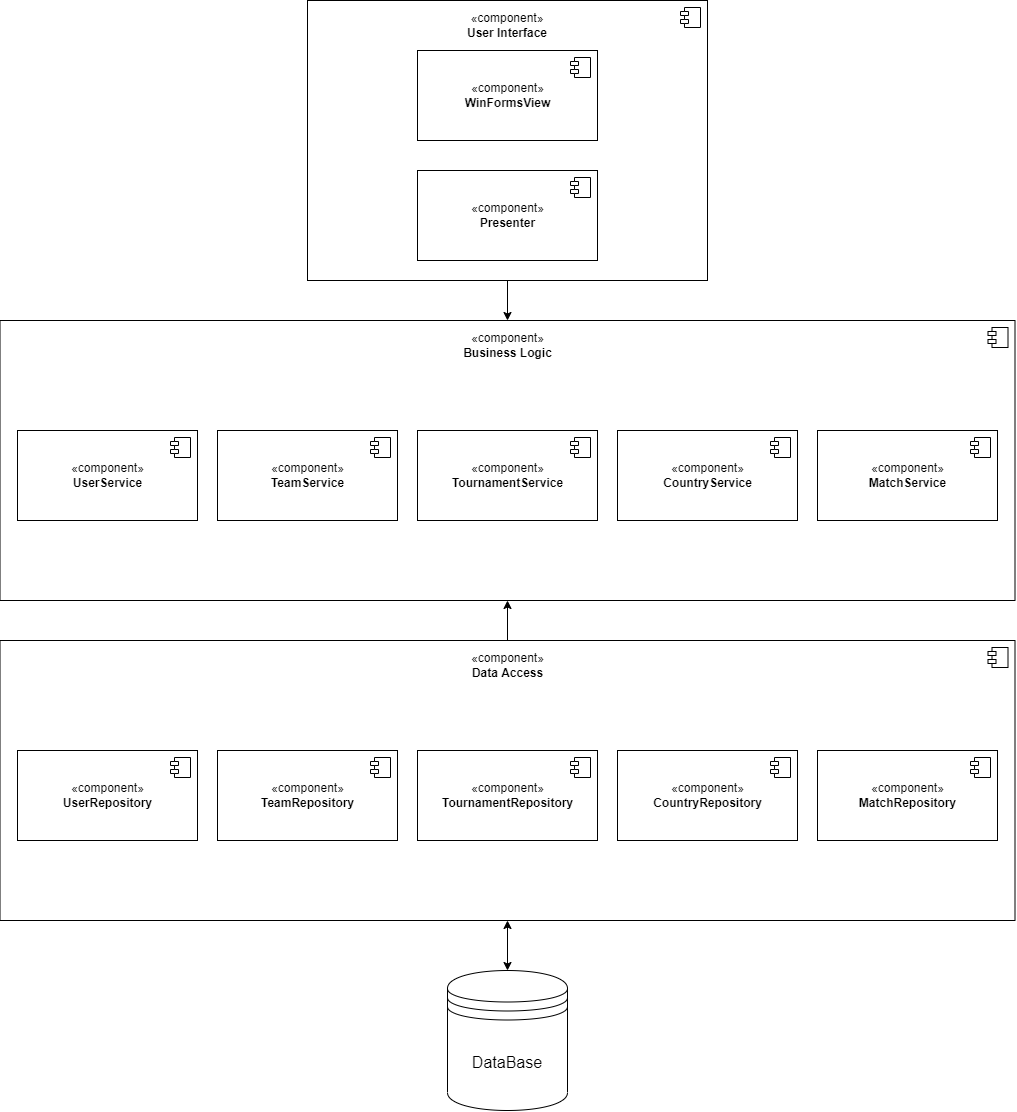

The diagram above was exported from draw.io. Its source (the exported page's mxGraphModel, read from the mxfile embedded in the PNG):
<mxGraphModel dx="2676" dy="1262" grid="1" gridSize="10" guides="1" tooltips="1" connect="1" arrows="1" fold="1" page="1" pageScale="1" pageWidth="827" pageHeight="1169" math="0" shadow="0">
  <root>
    <mxCell id="0" />
    <mxCell id="1" parent="0" />
    <mxCell id="NRxe5A1Hr5nrGaaaIRJ7-43" style="edgeStyle=none;rounded=0;html=1;exitX=0.5;exitY=1;exitDx=0;exitDy=0;entryX=0.5;entryY=0;entryDx=0;entryDy=0;strokeWidth=1;fontColor=default;" edge="1" parent="1" source="NRxe5A1Hr5nrGaaaIRJ7-10" target="NRxe5A1Hr5nrGaaaIRJ7-17">
      <mxGeometry relative="1" as="geometry" />
    </mxCell>
    <mxCell id="NRxe5A1Hr5nrGaaaIRJ7-10" value="" style="html=1;dropTarget=0;labelBackgroundColor=none;fontColor=default;" vertex="1" parent="1">
      <mxGeometry x="270" y="40" width="400" height="280" as="geometry" />
    </mxCell>
    <mxCell id="NRxe5A1Hr5nrGaaaIRJ7-11" value="" style="shape=module;jettyWidth=8;jettyHeight=4;labelBackgroundColor=#000000;" vertex="1" parent="NRxe5A1Hr5nrGaaaIRJ7-10">
      <mxGeometry x="1" width="20" height="20" relative="1" as="geometry">
        <mxPoint x="-27" y="7" as="offset" />
      </mxGeometry>
    </mxCell>
    <mxCell id="NRxe5A1Hr5nrGaaaIRJ7-12" value="&lt;span style=&quot;&quot;&gt;«component»&lt;br&gt;&lt;b&gt;User Interface&lt;/b&gt;&lt;br&gt;&lt;/span&gt;" style="text;html=1;strokeColor=none;fillColor=none;align=center;verticalAlign=middle;whiteSpace=wrap;rounded=0;labelBackgroundColor=none;fontColor=default;" vertex="1" parent="1">
      <mxGeometry x="425" y="50" width="90" height="30" as="geometry" />
    </mxCell>
    <mxCell id="NRxe5A1Hr5nrGaaaIRJ7-13" value="«component»&lt;br&gt;&lt;b&gt;WinFormsView&lt;/b&gt;" style="html=1;dropTarget=0;labelBackgroundColor=none;fontColor=default;" vertex="1" parent="1">
      <mxGeometry x="380" y="90" width="180" height="90" as="geometry" />
    </mxCell>
    <mxCell id="NRxe5A1Hr5nrGaaaIRJ7-14" value="" style="shape=module;jettyWidth=8;jettyHeight=4;labelBackgroundColor=none;fontColor=default;" vertex="1" parent="NRxe5A1Hr5nrGaaaIRJ7-13">
      <mxGeometry x="1" width="20" height="20" relative="1" as="geometry">
        <mxPoint x="-27" y="7" as="offset" />
      </mxGeometry>
    </mxCell>
    <mxCell id="NRxe5A1Hr5nrGaaaIRJ7-15" value="«component»&lt;br&gt;&lt;b&gt;Presenter&lt;/b&gt;" style="html=1;dropTarget=0;labelBackgroundColor=none;fontColor=default;" vertex="1" parent="1">
      <mxGeometry x="380" y="210" width="180" height="90" as="geometry" />
    </mxCell>
    <mxCell id="NRxe5A1Hr5nrGaaaIRJ7-16" value="" style="shape=module;jettyWidth=8;jettyHeight=4;labelBackgroundColor=none;fontColor=default;" vertex="1" parent="NRxe5A1Hr5nrGaaaIRJ7-15">
      <mxGeometry x="1" width="20" height="20" relative="1" as="geometry">
        <mxPoint x="-27" y="7" as="offset" />
      </mxGeometry>
    </mxCell>
    <mxCell id="NRxe5A1Hr5nrGaaaIRJ7-17" value="" style="html=1;dropTarget=0;labelBackgroundColor=none;fontColor=default;" vertex="1" parent="1">
      <mxGeometry x="-37.5" y="360" width="1015" height="280" as="geometry" />
    </mxCell>
    <mxCell id="NRxe5A1Hr5nrGaaaIRJ7-18" value="" style="shape=module;jettyWidth=8;jettyHeight=4;labelBackgroundColor=#000000;" vertex="1" parent="NRxe5A1Hr5nrGaaaIRJ7-17">
      <mxGeometry x="1" width="20" height="20" relative="1" as="geometry">
        <mxPoint x="-27" y="7" as="offset" />
      </mxGeometry>
    </mxCell>
    <mxCell id="NRxe5A1Hr5nrGaaaIRJ7-19" value="&lt;span style=&quot;&quot;&gt;«component»&lt;br&gt;&lt;b&gt;Business Logic&lt;/b&gt;&lt;br&gt;&lt;/span&gt;" style="text;html=1;strokeColor=none;fillColor=none;align=center;verticalAlign=middle;whiteSpace=wrap;rounded=0;labelBackgroundColor=none;fontColor=default;" vertex="1" parent="1">
      <mxGeometry x="417.5" y="370" width="105" height="30" as="geometry" />
    </mxCell>
    <mxCell id="NRxe5A1Hr5nrGaaaIRJ7-20" value="«component»&lt;br&gt;&lt;b&gt;UserService&lt;/b&gt;" style="html=1;dropTarget=0;labelBackgroundColor=none;fontColor=default;" vertex="1" parent="1">
      <mxGeometry x="-20" y="470" width="180" height="90" as="geometry" />
    </mxCell>
    <mxCell id="NRxe5A1Hr5nrGaaaIRJ7-21" value="" style="shape=module;jettyWidth=8;jettyHeight=4;labelBackgroundColor=none;fontColor=default;" vertex="1" parent="NRxe5A1Hr5nrGaaaIRJ7-20">
      <mxGeometry x="1" width="20" height="20" relative="1" as="geometry">
        <mxPoint x="-27" y="7" as="offset" />
      </mxGeometry>
    </mxCell>
    <mxCell id="NRxe5A1Hr5nrGaaaIRJ7-22" value="«component»&lt;br&gt;&lt;b&gt;TeamService&lt;/b&gt;" style="html=1;dropTarget=0;labelBackgroundColor=none;fontColor=default;" vertex="1" parent="1">
      <mxGeometry x="180" y="470" width="180" height="90" as="geometry" />
    </mxCell>
    <mxCell id="NRxe5A1Hr5nrGaaaIRJ7-23" value="" style="shape=module;jettyWidth=8;jettyHeight=4;labelBackgroundColor=none;fontColor=default;" vertex="1" parent="NRxe5A1Hr5nrGaaaIRJ7-22">
      <mxGeometry x="1" width="20" height="20" relative="1" as="geometry">
        <mxPoint x="-27" y="7" as="offset" />
      </mxGeometry>
    </mxCell>
    <mxCell id="NRxe5A1Hr5nrGaaaIRJ7-24" value="«component»&lt;br&gt;&lt;b&gt;TournamentService&lt;/b&gt;" style="html=1;dropTarget=0;labelBackgroundColor=none;fontColor=default;" vertex="1" parent="1">
      <mxGeometry x="380" y="470" width="180" height="90" as="geometry" />
    </mxCell>
    <mxCell id="NRxe5A1Hr5nrGaaaIRJ7-25" value="" style="shape=module;jettyWidth=8;jettyHeight=4;labelBackgroundColor=none;fontColor=default;" vertex="1" parent="NRxe5A1Hr5nrGaaaIRJ7-24">
      <mxGeometry x="1" width="20" height="20" relative="1" as="geometry">
        <mxPoint x="-27" y="7" as="offset" />
      </mxGeometry>
    </mxCell>
    <mxCell id="NRxe5A1Hr5nrGaaaIRJ7-26" value="«component»&lt;br&gt;&lt;b&gt;CountryService&lt;/b&gt;" style="html=1;dropTarget=0;labelBackgroundColor=none;fontColor=default;" vertex="1" parent="1">
      <mxGeometry x="580" y="470" width="180" height="90" as="geometry" />
    </mxCell>
    <mxCell id="NRxe5A1Hr5nrGaaaIRJ7-27" value="" style="shape=module;jettyWidth=8;jettyHeight=4;labelBackgroundColor=none;fontColor=default;" vertex="1" parent="NRxe5A1Hr5nrGaaaIRJ7-26">
      <mxGeometry x="1" width="20" height="20" relative="1" as="geometry">
        <mxPoint x="-27" y="7" as="offset" />
      </mxGeometry>
    </mxCell>
    <mxCell id="NRxe5A1Hr5nrGaaaIRJ7-28" value="«component»&lt;br&gt;&lt;b&gt;MatchService&lt;/b&gt;" style="html=1;dropTarget=0;labelBackgroundColor=none;fontColor=default;" vertex="1" parent="1">
      <mxGeometry x="780" y="470" width="180" height="90" as="geometry" />
    </mxCell>
    <mxCell id="NRxe5A1Hr5nrGaaaIRJ7-29" value="" style="shape=module;jettyWidth=8;jettyHeight=4;labelBackgroundColor=none;fontColor=default;" vertex="1" parent="NRxe5A1Hr5nrGaaaIRJ7-28">
      <mxGeometry x="1" width="20" height="20" relative="1" as="geometry">
        <mxPoint x="-27" y="7" as="offset" />
      </mxGeometry>
    </mxCell>
    <mxCell id="NRxe5A1Hr5nrGaaaIRJ7-44" style="edgeStyle=none;rounded=0;html=1;exitX=0.5;exitY=0;exitDx=0;exitDy=0;entryX=0.5;entryY=1;entryDx=0;entryDy=0;strokeWidth=1;fontColor=default;" edge="1" parent="1" source="NRxe5A1Hr5nrGaaaIRJ7-30" target="NRxe5A1Hr5nrGaaaIRJ7-17">
      <mxGeometry relative="1" as="geometry" />
    </mxCell>
    <mxCell id="NRxe5A1Hr5nrGaaaIRJ7-47" style="edgeStyle=none;rounded=0;html=1;exitX=0.5;exitY=1;exitDx=0;exitDy=0;entryX=0.5;entryY=0;entryDx=0;entryDy=0;strokeWidth=1;fontSize=16;fontColor=default;startArrow=classic;startFill=1;" edge="1" parent="1" source="NRxe5A1Hr5nrGaaaIRJ7-30" target="NRxe5A1Hr5nrGaaaIRJ7-46">
      <mxGeometry relative="1" as="geometry" />
    </mxCell>
    <mxCell id="NRxe5A1Hr5nrGaaaIRJ7-30" value="" style="html=1;dropTarget=0;labelBackgroundColor=none;fontColor=default;" vertex="1" parent="1">
      <mxGeometry x="-37.5" y="680" width="1015" height="280" as="geometry" />
    </mxCell>
    <mxCell id="NRxe5A1Hr5nrGaaaIRJ7-31" value="" style="shape=module;jettyWidth=8;jettyHeight=4;labelBackgroundColor=#000000;" vertex="1" parent="NRxe5A1Hr5nrGaaaIRJ7-30">
      <mxGeometry x="1" width="20" height="20" relative="1" as="geometry">
        <mxPoint x="-27" y="7" as="offset" />
      </mxGeometry>
    </mxCell>
    <mxCell id="NRxe5A1Hr5nrGaaaIRJ7-32" value="&lt;span style=&quot;&quot;&gt;«component»&lt;br&gt;&lt;b&gt;Data Access&lt;/b&gt;&lt;br&gt;&lt;/span&gt;" style="text;html=1;strokeColor=none;fillColor=none;align=center;verticalAlign=middle;whiteSpace=wrap;rounded=0;labelBackgroundColor=none;fontColor=default;" vertex="1" parent="1">
      <mxGeometry x="417.5" y="690" width="105" height="30" as="geometry" />
    </mxCell>
    <mxCell id="NRxe5A1Hr5nrGaaaIRJ7-33" value="«component»&lt;br&gt;&lt;b&gt;UserRepository&lt;/b&gt;" style="html=1;dropTarget=0;labelBackgroundColor=none;fontColor=default;" vertex="1" parent="1">
      <mxGeometry x="-20" y="790" width="180" height="90" as="geometry" />
    </mxCell>
    <mxCell id="NRxe5A1Hr5nrGaaaIRJ7-34" value="" style="shape=module;jettyWidth=8;jettyHeight=4;labelBackgroundColor=none;fontColor=default;" vertex="1" parent="NRxe5A1Hr5nrGaaaIRJ7-33">
      <mxGeometry x="1" width="20" height="20" relative="1" as="geometry">
        <mxPoint x="-27" y="7" as="offset" />
      </mxGeometry>
    </mxCell>
    <mxCell id="NRxe5A1Hr5nrGaaaIRJ7-35" value="«component»&lt;br&gt;&lt;b&gt;Team&lt;/b&gt;&lt;b&gt;Repository&lt;/b&gt;" style="html=1;dropTarget=0;labelBackgroundColor=none;fontColor=default;" vertex="1" parent="1">
      <mxGeometry x="180" y="790" width="180" height="90" as="geometry" />
    </mxCell>
    <mxCell id="NRxe5A1Hr5nrGaaaIRJ7-36" value="" style="shape=module;jettyWidth=8;jettyHeight=4;labelBackgroundColor=none;fontColor=default;" vertex="1" parent="NRxe5A1Hr5nrGaaaIRJ7-35">
      <mxGeometry x="1" width="20" height="20" relative="1" as="geometry">
        <mxPoint x="-27" y="7" as="offset" />
      </mxGeometry>
    </mxCell>
    <mxCell id="NRxe5A1Hr5nrGaaaIRJ7-37" value="«component»&lt;br&gt;&lt;b&gt;Tournament&lt;/b&gt;&lt;b&gt;Repository&lt;/b&gt;" style="html=1;dropTarget=0;labelBackgroundColor=none;fontColor=default;" vertex="1" parent="1">
      <mxGeometry x="380" y="790" width="180" height="90" as="geometry" />
    </mxCell>
    <mxCell id="NRxe5A1Hr5nrGaaaIRJ7-38" value="" style="shape=module;jettyWidth=8;jettyHeight=4;labelBackgroundColor=none;fontColor=default;" vertex="1" parent="NRxe5A1Hr5nrGaaaIRJ7-37">
      <mxGeometry x="1" width="20" height="20" relative="1" as="geometry">
        <mxPoint x="-27" y="7" as="offset" />
      </mxGeometry>
    </mxCell>
    <mxCell id="NRxe5A1Hr5nrGaaaIRJ7-39" value="«component»&lt;br&gt;&lt;b&gt;Country&lt;/b&gt;&lt;b&gt;Repository&lt;/b&gt;" style="html=1;dropTarget=0;labelBackgroundColor=none;fontColor=default;" vertex="1" parent="1">
      <mxGeometry x="580" y="790" width="180" height="90" as="geometry" />
    </mxCell>
    <mxCell id="NRxe5A1Hr5nrGaaaIRJ7-40" value="" style="shape=module;jettyWidth=8;jettyHeight=4;labelBackgroundColor=none;fontColor=default;" vertex="1" parent="NRxe5A1Hr5nrGaaaIRJ7-39">
      <mxGeometry x="1" width="20" height="20" relative="1" as="geometry">
        <mxPoint x="-27" y="7" as="offset" />
      </mxGeometry>
    </mxCell>
    <mxCell id="NRxe5A1Hr5nrGaaaIRJ7-41" value="«component»&lt;br&gt;&lt;b&gt;Match&lt;/b&gt;&lt;b&gt;Repository&lt;/b&gt;" style="html=1;dropTarget=0;labelBackgroundColor=none;fontColor=default;" vertex="1" parent="1">
      <mxGeometry x="780" y="790" width="180" height="90" as="geometry" />
    </mxCell>
    <mxCell id="NRxe5A1Hr5nrGaaaIRJ7-42" value="" style="shape=module;jettyWidth=8;jettyHeight=4;labelBackgroundColor=none;fontColor=default;" vertex="1" parent="NRxe5A1Hr5nrGaaaIRJ7-41">
      <mxGeometry x="1" width="20" height="20" relative="1" as="geometry">
        <mxPoint x="-27" y="7" as="offset" />
      </mxGeometry>
    </mxCell>
    <mxCell id="NRxe5A1Hr5nrGaaaIRJ7-46" value="&lt;font style=&quot;font-size: 16px;&quot;&gt;DataBase&lt;/font&gt;" style="shape=datastore;whiteSpace=wrap;html=1;labelBackgroundColor=none;fontColor=default;" vertex="1" parent="1">
      <mxGeometry x="410" y="1010" width="120" height="140" as="geometry" />
    </mxCell>
  </root>
</mxGraphModel>